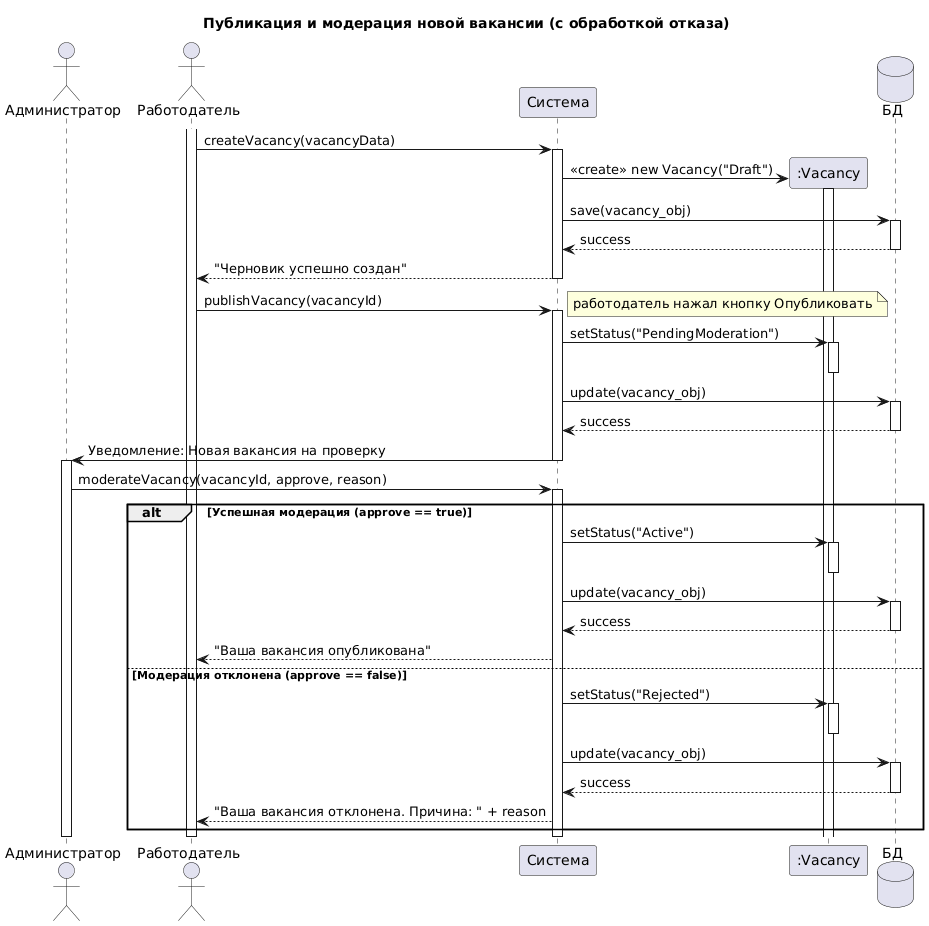

The diagram above was rendered by PlantUML. Its source (embedded in the PNG):
@startuml
title Публикация и модерация новой вакансии (с обработкой отказа)

actor "Администратор" as admin
actor "Работодатель" as employer
participant "Система" as system
participant ":Vacancy" as vacancy_obj
database "БД" as DB

activate employer

employer -> system: createVacancy(vacancyData)
activate system
    system -> vacancy_obj ** : <<create>> new Vacancy("Draft")
    activate vacancy_obj
    deactivate vacancy_obj

    system -> DB: save(vacancy_obj)
    activate DB
    DB --> system: success
    deactivate DB

    system --> employer: "Черновик успешно создан"
deactivate system

employer -> system: publishVacancy(vacancyId)
note right: работодатель нажал кнопку Опубликовать
activate system
    system -> vacancy_obj: setStatus("PendingModeration")
    activate vacancy_obj
    deactivate vacancy_obj

    system -> DB: update(vacancy_obj)
    activate DB
    DB --> system: success
    deactivate DB

    system -> admin: Уведомление: Новая вакансия на проверку
deactivate system

activate admin
admin -> system: moderateVacancy(vacancyId, approve, reason)
activate system

alt Успешная модерация (approve == true)
    system -> vacancy_obj: setStatus("Active")
    activate vacancy_obj
    deactivate vacancy_obj

    system -> DB: update(vacancy_obj)
    activate DB
    DB --> system: success
    deactivate DB

    system --> employer: "Ваша вакансия опубликована"
else Модерация отклонена (approve == false)
    system -> vacancy_obj: setStatus("Rejected")
    activate vacancy_obj
    deactivate vacancy_obj
    
    system -> DB: update(vacancy_obj)
    activate DB
    DB --> system: success
    deactivate DB

    system --> employer: "Ваша вакансия отклонена. Причина: " + reason
end

deactivate system
deactivate admin
deactivate employer
@enduml